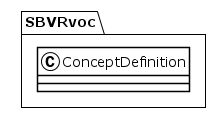

The diagram above was rendered by PlantUML. Its source (embedded in the PNG):
@startuml
!theme plain
package SBVRvoc {
class ConceptDefinition {
}
}
@enduml